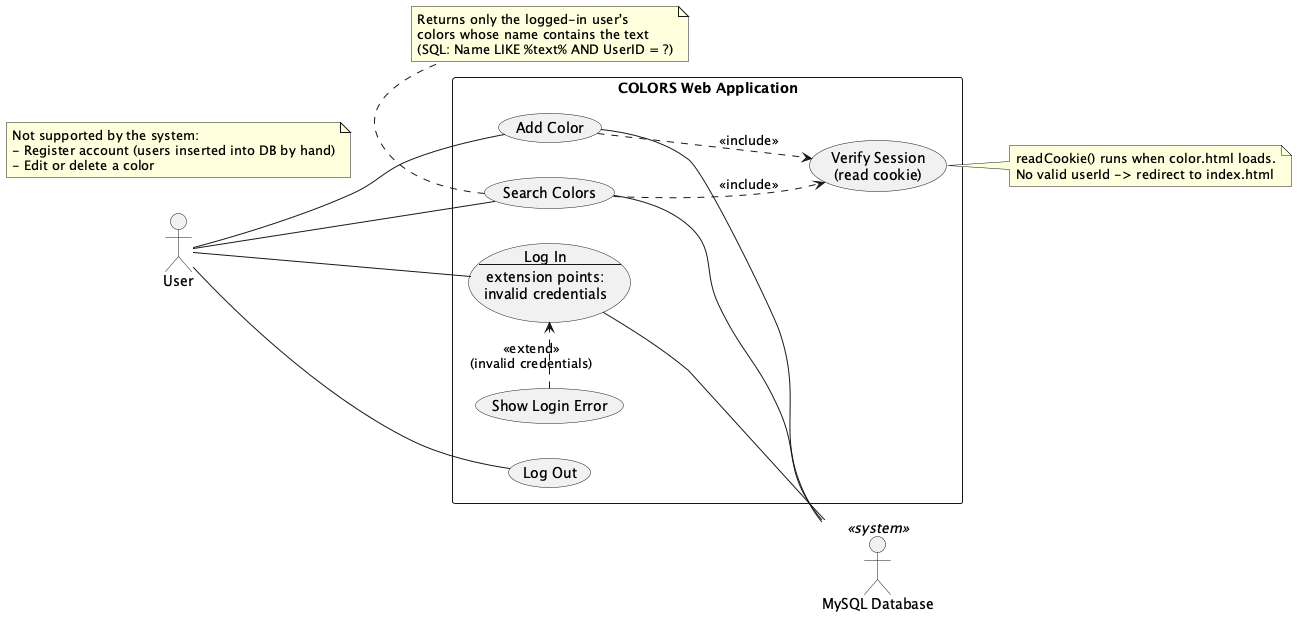

The diagram above was rendered by PlantUML. Its source (embedded in the PNG):
@startuml usecase
' Use Case Diagram - COLORS web application (COP 4331 LAMP lab)
' Based on public/*.html, public/js/code.js and api/*.php
left to right direction
skinparam packageStyle rectangle

actor "User" as user
actor "MySQL Database" as db <<system>>

rectangle "COLORS Web Application" {
  usecase UC_Login as "Log In
--
extension points:
invalid credentials"
  usecase "Show Login Error" as UC_LoginErr
  usecase "Verify Session\n(read cookie)" as UC_Session
  usecase "Add Color" as UC_Add
  usecase "Search Colors" as UC_Search
  usecase "Log Out" as UC_Logout
}

user -- UC_Login
user -- UC_Add
user -- UC_Search
user -- UC_Logout

UC_LoginErr .> UC_Login : <<extend>>\n(invalid credentials)
UC_Add ..> UC_Session : <<include>>
UC_Search ..> UC_Session : <<include>>

UC_Login -- db
UC_Add -- db
UC_Search -- db

note right of UC_Session
  readCookie() runs when color.html loads.
  No valid userId -> redirect to index.html
end note

note bottom of UC_Search
  Returns only the logged-in user's
  colors whose name contains the text
  (SQL: Name LIKE %text% AND UserID = ?)
end note

note "Not supported by the system:\n- Register account (users inserted into DB by hand)\n- Edit or delete a color" as N1
@enduml